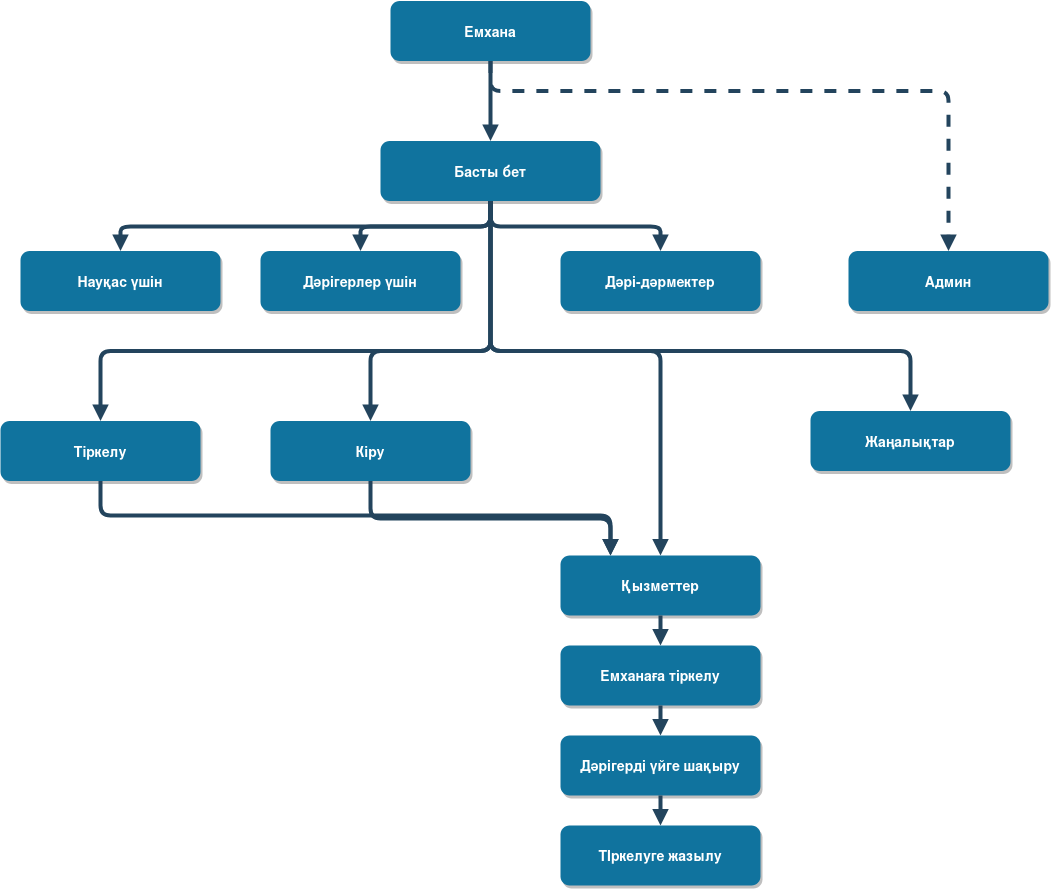

The diagram above was exported from draw.io. Its source (the exported page's mxGraphModel, read from the mxfile embedded in the PNG):
<mxGraphModel dx="1434" dy="754" grid="1" gridSize="10" guides="1" tooltips="1" connect="1" arrows="1" fold="1" page="1" pageScale="1.5" pageWidth="1169" pageHeight="827" background="none" math="0" shadow="0">
  <root>
    <mxCell id="0" />
    <mxCell id="1" parent="0" />
    <mxCell id="2" value="Емхана" style="rounded=1;fillColor=#10739E;strokeColor=none;shadow=1;gradientColor=none;fontStyle=1;fontColor=#FFFFFF;fontSize=14;" parent="1" vertex="1">
      <mxGeometry x="672" y="205.5" width="200" height="60" as="geometry" />
    </mxCell>
    <mxCell id="3" value="Басты бет" style="rounded=1;fillColor=#10739E;strokeColor=none;shadow=1;gradientColor=none;fontStyle=1;fontColor=#FFFFFF;fontSize=14;" parent="1" vertex="1">
      <mxGeometry x="662" y="345.5" width="220" height="60" as="geometry" />
    </mxCell>
    <mxCell id="4" value="Науқас үшін" style="rounded=1;fillColor=#10739E;strokeColor=none;shadow=1;gradientColor=none;fontStyle=1;fontColor=#FFFFFF;fontSize=14;" parent="1" vertex="1">
      <mxGeometry x="302" y="455.5" width="200" height="60" as="geometry" />
    </mxCell>
    <mxCell id="5" value="Дәрігерлер үшін" style="rounded=1;fillColor=#10739E;strokeColor=none;shadow=1;gradientColor=none;fontStyle=1;fontColor=#FFFFFF;fontSize=14;" parent="1" vertex="1">
      <mxGeometry x="542" y="455.5" width="200" height="60" as="geometry" />
    </mxCell>
    <mxCell id="6" value="Дәрі-дәрмектер" style="rounded=1;fillColor=#10739E;strokeColor=none;shadow=1;gradientColor=none;fontStyle=1;fontColor=#FFFFFF;fontSize=14;" parent="1" vertex="1">
      <mxGeometry x="842" y="455.5" width="200" height="60" as="geometry" />
    </mxCell>
    <mxCell id="7" value="Админ" style="rounded=1;fillColor=#10739E;strokeColor=none;shadow=1;gradientColor=none;fontStyle=1;fontColor=#FFFFFF;fontSize=14;" parent="1" vertex="1">
      <mxGeometry x="1130" y="455.5" width="200" height="60" as="geometry" />
    </mxCell>
    <mxCell id="8" value="Тіркелу" style="rounded=1;fillColor=#10739E;strokeColor=none;shadow=1;gradientColor=none;fontStyle=1;fontColor=#FFFFFF;fontSize=14;" parent="1" vertex="1">
      <mxGeometry x="282" y="625.5" width="200" height="60" as="geometry" />
    </mxCell>
    <mxCell id="13" value="Кіру" style="rounded=1;fillColor=#10739E;strokeColor=none;shadow=1;gradientColor=none;fontStyle=1;fontColor=#FFFFFF;fontSize=14;" parent="1" vertex="1">
      <mxGeometry x="552" y="625.5" width="200" height="60" as="geometry" />
    </mxCell>
    <mxCell id="18" value="Қызметтер" style="rounded=1;fillColor=#10739E;strokeColor=none;shadow=1;gradientColor=none;fontStyle=1;fontColor=#FFFFFF;fontSize=14;" parent="1" vertex="1">
      <mxGeometry x="842" y="760" width="200" height="60" as="geometry" />
    </mxCell>
    <mxCell id="19" value="Емханаға тіркелу" style="rounded=1;fillColor=#10739E;strokeColor=none;shadow=1;gradientColor=none;fontStyle=1;fontColor=#FFFFFF;fontSize=14;" parent="1" vertex="1">
      <mxGeometry x="842" y="850" width="200" height="60" as="geometry" />
    </mxCell>
    <mxCell id="20" value="Дәрігерді үйге шақыру" style="rounded=1;fillColor=#10739E;strokeColor=none;shadow=1;gradientColor=none;fontStyle=1;fontColor=#FFFFFF;fontSize=14;" parent="1" vertex="1">
      <mxGeometry x="842" y="940" width="200" height="60" as="geometry" />
    </mxCell>
    <mxCell id="21" value="ТІркелуге жазылу" style="rounded=1;fillColor=#10739E;strokeColor=none;shadow=1;gradientColor=none;fontStyle=1;fontColor=#FFFFFF;fontSize=14;" parent="1" vertex="1">
      <mxGeometry x="842" y="1030" width="200" height="60" as="geometry" />
    </mxCell>
    <mxCell id="23" value="Жаңалықтар" style="rounded=1;fillColor=#10739E;strokeColor=none;shadow=1;gradientColor=none;fontStyle=1;fontColor=#FFFFFF;fontSize=14;" parent="1" vertex="1">
      <mxGeometry x="1092" y="615.5" width="200" height="60" as="geometry" />
    </mxCell>
    <mxCell id="29" value="" style="edgeStyle=elbowEdgeStyle;elbow=vertical;strokeWidth=4;endArrow=block;endFill=1;fontStyle=1;strokeColor=#23445D;" parent="1" source="2" target="3" edge="1">
      <mxGeometry x="22" y="165.5" width="100" height="100" as="geometry">
        <mxPoint x="22" y="265.5" as="sourcePoint" />
        <mxPoint x="122" y="165.5" as="targetPoint" />
      </mxGeometry>
    </mxCell>
    <mxCell id="30" value="" style="edgeStyle=elbowEdgeStyle;elbow=vertical;strokeWidth=4;endArrow=block;endFill=1;fontStyle=1;strokeColor=#23445D;" parent="1" source="3" target="5" edge="1">
      <mxGeometry x="22" y="165.5" width="100" height="100" as="geometry">
        <mxPoint x="22" y="265.5" as="sourcePoint" />
        <mxPoint x="122" y="165.5" as="targetPoint" />
      </mxGeometry>
    </mxCell>
    <mxCell id="31" value="" style="edgeStyle=elbowEdgeStyle;elbow=vertical;strokeWidth=4;endArrow=block;endFill=1;fontStyle=1;strokeColor=#23445D;" parent="1" source="3" target="4" edge="1">
      <mxGeometry x="22" y="165.5" width="100" height="100" as="geometry">
        <mxPoint x="22" y="265.5" as="sourcePoint" />
        <mxPoint x="122" y="165.5" as="targetPoint" />
      </mxGeometry>
    </mxCell>
    <mxCell id="32" value="" style="edgeStyle=elbowEdgeStyle;elbow=vertical;strokeWidth=4;endArrow=block;endFill=1;fontStyle=1;strokeColor=#23445D;" parent="1" source="3" target="6" edge="1">
      <mxGeometry x="22" y="165.5" width="100" height="100" as="geometry">
        <mxPoint x="22" y="265.5" as="sourcePoint" />
        <mxPoint x="122" y="165.5" as="targetPoint" />
      </mxGeometry>
    </mxCell>
    <mxCell id="33" value="" style="edgeStyle=elbowEdgeStyle;elbow=vertical;strokeWidth=4;endArrow=block;endFill=1;fontStyle=1;dashed=1;strokeColor=#23445D;" parent="1" source="2" target="7" edge="1">
      <mxGeometry x="22" y="165.5" width="100" height="100" as="geometry">
        <mxPoint x="22" y="265.5" as="sourcePoint" />
        <mxPoint x="122" y="165.5" as="targetPoint" />
        <Array as="points">
          <mxPoint x="1062" y="295.5" />
        </Array>
      </mxGeometry>
    </mxCell>
    <mxCell id="34" value="" style="edgeStyle=elbowEdgeStyle;elbow=vertical;strokeWidth=4;endArrow=block;endFill=1;fontStyle=1;strokeColor=#23445D;" parent="1" source="3" target="8" edge="1">
      <mxGeometry x="22" y="165.5" width="100" height="100" as="geometry">
        <mxPoint x="22" y="265.5" as="sourcePoint" />
        <mxPoint x="122" y="165.5" as="targetPoint" />
        <Array as="points">
          <mxPoint x="552" y="555.5" />
        </Array>
      </mxGeometry>
    </mxCell>
    <mxCell id="37" value="" style="edgeStyle=elbowEdgeStyle;elbow=vertical;strokeWidth=4;endArrow=block;endFill=1;fontStyle=1;strokeColor=#23445D;" parent="1" source="3" target="23" edge="1">
      <mxGeometry x="22" y="165.5" width="100" height="100" as="geometry">
        <mxPoint x="22" y="265.5" as="sourcePoint" />
        <mxPoint x="122" y="165.5" as="targetPoint" />
        <Array as="points">
          <mxPoint x="972" y="555.5" />
        </Array>
      </mxGeometry>
    </mxCell>
    <mxCell id="38" value="" style="edgeStyle=elbowEdgeStyle;elbow=vertical;strokeWidth=4;endArrow=block;endFill=1;fontStyle=1;strokeColor=#23445D;entryX=0.25;entryY=0;entryDx=0;entryDy=0;" parent="1" source="8" target="18" edge="1">
      <mxGeometry x="62" y="165.5" width="100" height="100" as="geometry">
        <mxPoint x="62" y="265.5" as="sourcePoint" />
        <mxPoint x="382" y="705.5" as="targetPoint" />
        <Array as="points">
          <mxPoint x="570" y="720" />
          <mxPoint x="640" y="720" />
        </Array>
      </mxGeometry>
    </mxCell>
    <mxCell id="42" value="" style="edgeStyle=elbowEdgeStyle;elbow=vertical;strokeWidth=4;endArrow=block;endFill=1;fontStyle=1;strokeColor=#23445D;entryX=0.25;entryY=0;entryDx=0;entryDy=0;" parent="1" source="13" target="18" edge="1">
      <mxGeometry x="62" y="165.5" width="100" height="100" as="geometry">
        <mxPoint x="62" y="265.5" as="sourcePoint" />
        <mxPoint x="652" y="705.5" as="targetPoint" />
      </mxGeometry>
    </mxCell>
    <mxCell id="46" value="" style="edgeStyle=elbowEdgeStyle;elbow=vertical;strokeWidth=4;endArrow=block;endFill=1;fontStyle=1;strokeColor=#23445D;" parent="1" source="18" target="19" edge="1">
      <mxGeometry x="72" y="310" width="100" height="100" as="geometry">
        <mxPoint x="72" y="410" as="sourcePoint" />
        <mxPoint x="172" y="310" as="targetPoint" />
      </mxGeometry>
    </mxCell>
    <mxCell id="47" value="" style="edgeStyle=elbowEdgeStyle;elbow=vertical;strokeWidth=4;endArrow=block;endFill=1;fontStyle=1;strokeColor=#23445D;" parent="1" source="19" target="20" edge="1">
      <mxGeometry x="72" y="320" width="100" height="100" as="geometry">
        <mxPoint x="72" y="420" as="sourcePoint" />
        <mxPoint x="172" y="320" as="targetPoint" />
      </mxGeometry>
    </mxCell>
    <mxCell id="48" value="" style="edgeStyle=elbowEdgeStyle;elbow=vertical;strokeWidth=4;endArrow=block;endFill=1;fontStyle=1;strokeColor=#23445D;" parent="1" source="20" target="21" edge="1">
      <mxGeometry x="72" y="330" width="100" height="100" as="geometry">
        <mxPoint x="72" y="430" as="sourcePoint" />
        <mxPoint x="172" y="330" as="targetPoint" />
      </mxGeometry>
    </mxCell>
    <mxCell id="54" value="" style="edgeStyle=elbowEdgeStyle;elbow=vertical;strokeWidth=4;endArrow=block;endFill=1;fontStyle=1;strokeColor=#23445D;" parent="1" source="3" target="13" edge="1">
      <mxGeometry x="22" y="165.5" width="100" height="100" as="geometry">
        <mxPoint x="22" y="265.5" as="sourcePoint" />
        <mxPoint x="122" y="165.5" as="targetPoint" />
        <Array as="points">
          <mxPoint x="652" y="555.5" />
        </Array>
      </mxGeometry>
    </mxCell>
    <mxCell id="55" value="" style="edgeStyle=elbowEdgeStyle;elbow=vertical;strokeWidth=4;endArrow=block;endFill=1;fontStyle=1;strokeColor=#23445D;" parent="1" source="3" target="18" edge="1">
      <mxGeometry x="22" y="165.5" width="100" height="100" as="geometry">
        <mxPoint x="22" y="265.5" as="sourcePoint" />
        <mxPoint x="122" y="165.5" as="targetPoint" />
        <Array as="points">
          <mxPoint x="942" y="555.5" />
        </Array>
      </mxGeometry>
    </mxCell>
  </root>
</mxGraphModel>